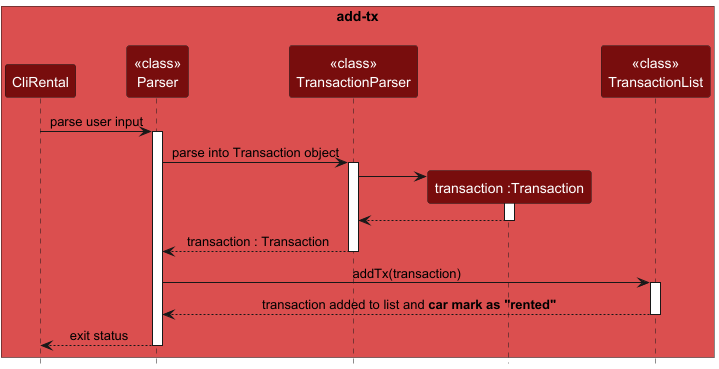

The diagram above was rendered by PlantUML. Its source (embedded in the PNG):
@startuml
'https://plantuml.com/sequence-diagram

!define ADD_TX_COLOR #db4f4f

hide footbox
skinparam {
sequenceMessageAlign center
}

skinparam sequence {
ParticipantBackgroundColor #780d0d
ParticipantFontColor white
}

box <font size=14>add-tx\n ADD_TX_COLOR
participant "CliRental" as CliRental
participant "<<class>>\nParser" as Parser
participant "<<class>>\nTransactionParser" as TransactionParser
participant "transaction :Transaction" as Transaction
participant "<<class>>\nTransactionList" as TransactionList
end box

CliRental -> Parser ++ : parse user input
Parser -> TransactionParser ++ : parse into Transaction object

create Transaction
TransactionParser -> Transaction ++
Transaction --> TransactionParser --
TransactionParser --> Parser -- : transaction : Transaction

Parser -> TransactionList ++ : addTx(transaction)

TransactionList --> Parser --: transaction added to list and <b>car mark as "rented"</b>



Parser --> CliRental --: exit status

@enduml